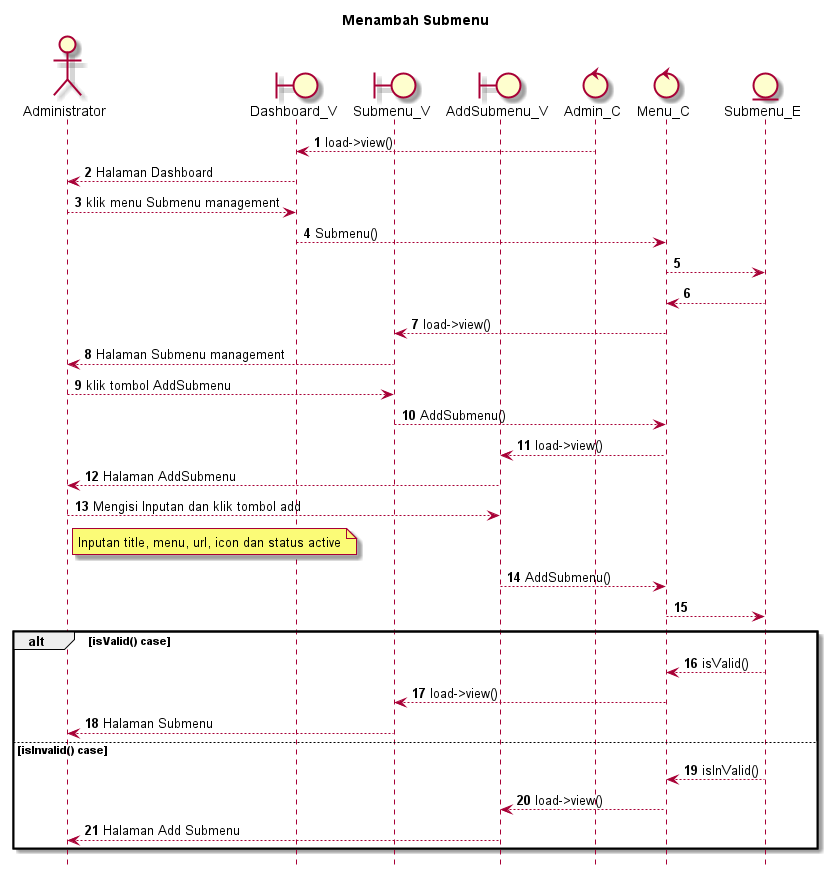

The diagram above was rendered by PlantUML. Its source (embedded in the PNG):
@startuml

autonumber
hide footbox
title Menambah Submenu

Actor Administrator
boundary Dashboard_V
boundary Submenu_V
boundary AddSubmenu_V
control Admin_C
control Menu_C
Entity Submenu_E

Admin_C --> Dashboard_V: load->view()
Dashboard_V --> Administrator: Halaman Dashboard
Administrator --> Dashboard_V: klik menu Submenu management
Dashboard_V --> Menu_C: Submenu()
Menu_C --> Submenu_E:
    
    Submenu_E --> Menu_C:
    Menu_C --> Submenu_V: load->view()
    Submenu_V --> Administrator: Halaman Submenu management

Administrator --> Submenu_V: klik tombol AddSubmenu
Submenu_V --> Menu_C: AddSubmenu()
Menu_C --> AddSubmenu_V: load->view()
AddSubmenu_V --> Administrator: Halaman AddSubmenu

Administrator --> AddSubmenu_V: Mengisi Inputan dan klik tombol add
    note right of Administrator
        Inputan title, menu, url, icon dan status active
            end note
AddSubmenu_V --> Menu_C: AddSubmenu()
Menu_C --> Submenu_E:

alt isValid() case
    
    Submenu_E --> Menu_C: isValid()
    Menu_C --> Submenu_V: load->view()
    Submenu_V --> Administrator: Halaman Submenu

else isInvalid() case
    
    Submenu_E --> Menu_C: isInValid()
    Menu_C --> AddSubmenu_V: load->view()
    AddSubmenu_V --> Administrator: Halaman Add Submenu

end
@enduml